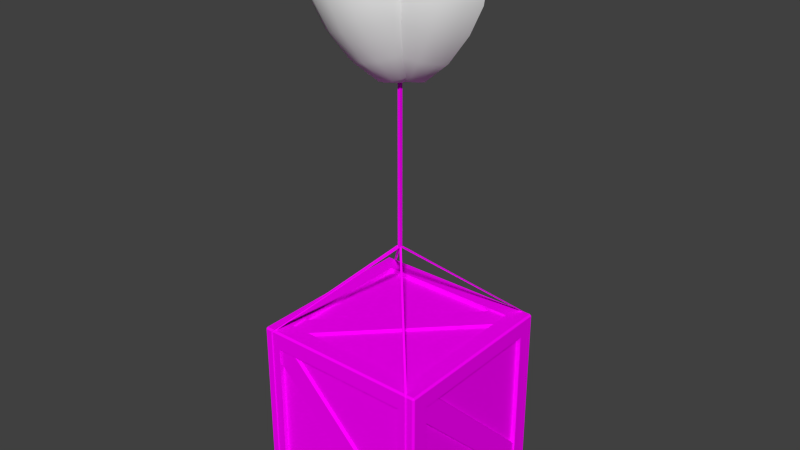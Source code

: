 # Source: obstacles_passive_ballon_crate_1.blend  (saved by Blender 2.70.0; exported with 4.5.12 LTS)
import bpy
from mathutils import Matrix  # noqa: F401  (used for matrix-valued properties, if any)

bpy.ops.wm.read_factory_settings(use_empty=True)
scene = bpy.context.scene
scene.name = 'Scene'

# ---- collections
col_collection_1 = bpy.data.collections.new('Collection 1'); scene.collection.children.link(col_collection_1)

# ---- images (referenced by path relative to the original .blend; pixels are not part of the script)
import os
ASSET_DIR = os.environ.get("B2B_ASSET_DIR", "")  # directory of the original .blend (textures are referenced by path, not embedded)
HERE = os.path.dirname(os.path.abspath(__file__))  # packed textures are extracted next to this script under _unpacked/

def load_image(name, relpath, width, height, colorspace="sRGB"):
    """Load a texture the original file referenced (path relative to the .blend, or extracted next to this script)."""
    p = next((c for c in (os.path.join(HERE, relpath), os.path.join(ASSET_DIR, relpath)) if relpath and os.path.exists(c)), "")
    if p:
        img = bpy.data.images.load(p, check_existing=True)
        img.name = name
    else:  # same state as the original file: an image datablock whose file is absent (Cycles renders it pink)
        img = bpy.data.images.new(name, width, height)
        img.source = "FILE"
        img.filepath = "//" + (relpath or name)
    img.colorspace_settings.name = colorspace
    return img
img_obstacles_passive_rope_diffuse_jpg = load_image('obstacles_passive_rope_diffuse.jpg', 'Texturen/obstacles_passive_rope_diffuse.jpg', 1024, 1024, 'sRGB')
img_obstacles_passive_wood_1_diffuse_png = load_image('obstacles_passive_wood_1_diffuse.png', 'Texturen/obstacles_passive_wood_1_diffuse.png', 1024, 1024, 'sRGB')
img_obstacles_passive_wood_1_normal_png = load_image('obstacles_passive_wood_1_normal.png', 'Texturen/obstacles_passive_wood_1_normal.png', 1024, 1024, 'sRGB')

# ---- materials (node trees are filled in below, after node groups)
mat_obstacles_passive_ballon_crate_1_ballon = bpy.data.materials.new('obstacles_passive_ballon_crate_1_ballon')
mat_obstacles_passive_ballon_crate_1_ballon.alpha_threshold = 0.0
mat_obstacles_passive_ballon_crate_1_ballon.roughness = 0.5
mat_obstacles_passive_ballon_crate_1_ballon.line_color = (0.0, 0.0, 0.0, 1.0)
mat_obstacles_passive_ballon_crate_1_rope_rope_1 = bpy.data.materials.new('obstacles_passive_ballon_crate_1_rope_rope_1')
mat_obstacles_passive_ballon_crate_1_rope_rope_1.alpha_threshold = 0.0
mat_obstacles_passive_ballon_crate_1_rope_rope_1.roughness = 0.5
mat_obstacles_passive_ballon_crate_1_rope_rope_1.line_color = (0.0, 0.0, 0.0, 1.0)
mat_obstacles_passive_ballon_crate_1_wood_1 = bpy.data.materials.new('obstacles_passive_ballon_crate_1_wood_1')
mat_obstacles_passive_ballon_crate_1_wood_1.alpha_threshold = 0.0
mat_obstacles_passive_ballon_crate_1_wood_1.roughness = 0.5
mat_obstacles_passive_ballon_crate_1_wood_1.line_color = (0.0, 0.0, 0.0, 1.0)

# ---- material node trees
mat_obstacles_passive_ballon_crate_1_ballon.use_nodes = True; mat_obstacles_passive_ballon_crate_1_ballon.node_tree.nodes.clear()
_N = mat_obstacles_passive_ballon_crate_1_ballon.node_tree.nodes; _L = mat_obstacles_passive_ballon_crate_1_ballon.node_tree.links
n0 = _N.new('ShaderNodeOutputMaterial'); n0.name = 'Material Output'; n0.location = (300, 300)
n1 = _N.new('ShaderNodeBsdfDiffuse'); n1.name = 'Diffuse BSDF'; n1.location = (10, 300)
_L.new(n1.outputs[0], n0.inputs[0])
n0.is_active_output = True
mat_obstacles_passive_ballon_crate_1_rope_rope_1.use_nodes = True; mat_obstacles_passive_ballon_crate_1_rope_rope_1.node_tree.nodes.clear()
_N = mat_obstacles_passive_ballon_crate_1_rope_rope_1.node_tree.nodes; _L = mat_obstacles_passive_ballon_crate_1_rope_rope_1.node_tree.links
n0 = _N.new('ShaderNodeOutputMaterial'); n0.name = 'Material Output'; n0.location = (300, 300)
n1 = _N.new('ShaderNodeBsdfDiffuse'); n1.name = 'Diffuse BSDF'; n1.location = (10, 300)
n2 = _N.new('ShaderNodeTexCoord'); n2.name = 'Texture Coordinate'; n2.location = (-553, 302)
n3 = _N.new('ShaderNodeTexImage'); n3.name = 'Image Texture'; n3.location = (-281, 285)
n3.width = 140
n3.image = img_obstacles_passive_rope_diffuse_jpg
_L.new(n1.outputs[0], n0.inputs[0])
_L.new(n2.outputs[2], n3.inputs[0])
_L.new(n3.outputs[0], n1.inputs[0])
n0.is_active_output = True
mat_obstacles_passive_ballon_crate_1_wood_1.use_nodes = True; mat_obstacles_passive_ballon_crate_1_wood_1.node_tree.nodes.clear()
_N = mat_obstacles_passive_ballon_crate_1_wood_1.node_tree.nodes; _L = mat_obstacles_passive_ballon_crate_1_wood_1.node_tree.links
n0 = _N.new('ShaderNodeBsdfDiffuse'); n0.name = 'Diffuse BSDF'; n0.location = (222, 401)
n1 = _N.new('ShaderNodeOutputMaterial'); n1.name = 'Material Output'; n1.location = (432, 320)
n2 = _N.new('ShaderNodeNormalMap'); n2.name = 'Normal Map'; n2.location = (17, 142)
n3 = _N.new('ShaderNodeTexImage'); n3.name = 'Image Texture'; n3.location = (-347, 394)
n3.width = 320
n3.image = img_obstacles_passive_wood_1_diffuse_png
n4 = _N.new('ShaderNodeTexImage'); n4.name = 'Image Texture.001'; n4.location = (-341, 165)
n4.width = 320
n4.image = img_obstacles_passive_wood_1_normal_png
n5 = _N.new('ShaderNodeTexCoord'); n5.name = 'Texture Coordinate'; n5.location = (-619, 293)
n6 = _N.new('ShaderNodeDisplacement'); n6.name = 'Displacement'; n6.location = (0, 0)
n6.inputs[1].default_value = 0.0
n6.inputs[2].default_value = 0.1
_L.new(n0.outputs[0], n1.inputs[0])
_L.new(n5.outputs[2], n3.inputs[0])
_L.new(n5.outputs[2], n4.inputs[0])
_L.new(n4.outputs[0], n2.inputs[1])
_L.new(n3.outputs[0], n0.inputs[0])
_L.new(n2.outputs[0], n6.inputs[0])
_L.new(n6.outputs[0], n1.inputs[2])
n1.is_active_output = True

# ---- world
world_world = bpy.data.worlds.new('World'); scene.world = world_world
world_world.color = (0.05088, 0.05088, 0.05088)
world_world.use_sun_shadow = False
world_world.sun_shadow_jitter_overblur = 0.0
world_world.cycles.sampling_method = 'MANUAL'
world_world.cycles.sample_map_resolution = 256

# ---- meshes
me_sphere_001 = bpy.data.meshes.new('Sphere.001')
me_sphere_001.from_pydata([(-0.3952, -0.08608, -0.6675), (-0.5123, -0.04085, -0.3561), (-0.5524, 0.01005, 0.005533), (-0.5216, 0.05228, 0.3133), (-0.421, 0.08132, 0.5344), (-0.2503, 0.1012, 0.6986), (-0.02771, 0.1132, 0.8118), (-0.3802, -0.1714, -0.6597), (-0.4845, -0.1985, -0.3417), (-0.5161, -0.1959, 0.02425), (-0.4823, -0.1706, 0.3335), (-0.3847, -0.1246, 0.5532), (-0.2225, -0.05637, 0.7129), (-0.01266, 0.02794, 0.8196), (-0.3345, -0.2454, -0.6611), (-0.4, -0.3352, -0.3443), (-0.4057, -0.3745, 0.02091), (-0.3628, -0.3639, 0.3299), (-0.2743, -0.3032, 0.5498), (-0.138, -0.1931, 0.7103), (0.03305, -0.04604, 0.8182), (0.2042, 0.1108, 0.8221), (-0.2651, -0.2968, -0.6714), (-0.2718, -0.4301, -0.3634), (-0.2382, -0.4985, -0.004003), (-0.1815, -0.4982, 0.3029), (-0.1068, -0.4273, 0.5249), (-0.009813, -0.288, 0.6913), (0.1024, -0.09743, 0.8079), (-0.1825, -0.3177, -0.6891), (-0.1193, -0.4689, -0.396), (-0.03895, -0.5492, -0.04668), (0.03418, -0.553, 0.2568), (0.09245, -0.4779, 0.4822), (0.1427, -0.3268, 0.6586), (0.185, -0.1184, 0.7902), (-0.09943, -0.3051, -0.7115), (0.03422, -0.4455, -0.4373), (0.1617, -0.5187, -0.1006), (0.2513, -0.52, 0.1984), (0.2931, -0.4474, 0.4283), (0.2962, -0.3034, 0.6173), (0.2681, -0.1058, 0.7678), (-0.2042, -0.1108, -0.8221), (-0.02842, -0.2608, -0.7351), (0.1654, -0.3637, -0.4809), (0.3331, -0.4117, -0.1576), (0.4369, -0.4042, 0.1367), (0.4645, -0.3404, 0.3713), (0.4274, -0.2216, 0.5737), (0.3391, -0.06146, 0.7442), (0.01969, -0.1915, -0.7564), (0.2543, -0.2357, -0.5203), (0.4492, -0.2445, -0.209), (0.5626, -0.2233, 0.08104), (0.5806, -0.1733, 0.3199), (0.5163, -0.09359, 0.5343), (0.3872, 0.007793, 0.723), (0.03758, -0.1079, -0.7721), (0.2874, -0.08114, -0.5493), (0.4924, -0.04258, -0.247), (0.6094, -0.004689, 0.03998), (0.6238, 0.02868, 0.282), (0.5494, 0.06096, 0.5053), (0.4051, 0.09144, 0.7072)], [], [(6, 5, 12, 13), (5, 4, 11, 12), (4, 3, 10, 11), (3, 2, 9, 10), (2, 1, 8, 9), (1, 0, 7, 8), (13, 12, 19, 20), (12, 11, 18, 19), (11, 10, 17, 18), (10, 9, 16, 17), (9, 8, 15, 16), (8, 7, 14, 15), (20, 19, 27, 28), (19, 18, 26, 27), (18, 17, 25, 26), (17, 16, 24, 25), (16, 15, 23, 24), (15, 14, 22, 23), (28, 27, 34, 35), (27, 26, 33, 34), (26, 25, 32, 33), (25, 24, 31, 32), (24, 23, 30, 31), (23, 22, 29, 30), (35, 34, 41, 42), (34, 33, 40, 41), (33, 32, 39, 40), (32, 31, 38, 39), (31, 30, 37, 38), (30, 29, 36, 37), (42, 41, 49, 50), (41, 40, 48, 49), (40, 39, 47, 48), (39, 38, 46, 47), (38, 37, 45, 46), (37, 36, 44, 45), (50, 49, 56, 57), (49, 48, 55, 56), (48, 47, 54, 55), (47, 46, 53, 54), (46, 45, 52, 53), (45, 44, 51, 52), (57, 56, 63, 64), (56, 55, 62, 63), (55, 54, 61, 62), (54, 53, 60, 61), (53, 52, 59, 60), (52, 51, 58, 59), (21, 6, 13), (0, 43, 7), (21, 13, 20), (7, 43, 14), (21, 20, 28), (14, 43, 22), (21, 28, 35), (22, 43, 29), (21, 35, 42), (29, 43, 36), (21, 42, 50), (36, 43, 44), (21, 50, 57), (44, 43, 51), (21, 57, 64), (51, 43, 58)])
me_sphere_001.polygons.foreach_set('use_smooth', [True] * 64)
me_sphere_001.materials.append(mat_obstacles_passive_ballon_crate_1_ballon)
me_sphere_001.use_remesh_preserve_volume = False
me_sphere_001.use_remesh_preserve_attributes = False
me_sphere_001.use_mirror_vertex_groups = False
me_sphere_001.update()
me_sphere = bpy.data.meshes.new('Sphere')
me_sphere.from_pydata([(-0.04476, 0.1271, -0.7688), (-0.2925, 0.08606, -0.5459), (-0.4947, 0.03258, -0.2439), (-0.609, -0.01686, 0.04237), (-0.6212, -0.05714, 0.2834), (-0.5447, -0.09285, 0.5055), (-0.3985, -0.1238, 0.706), (-0.0269, 0.04261, -0.7788), (-0.2595, -0.0701, -0.5645), (-0.4516, -0.1714, -0.2682), (-0.5623, -0.2377, 0.01599), (-0.5781, -0.2612, 0.259), (-0.5117, -0.249, 0.4869), (-0.3806, -0.2083, 0.6959), (0.02126, -0.0298, -0.7796), (-0.1705, -0.2039, -0.5659), (-0.3353, -0.3463, -0.2701), (-0.4364, -0.4269, 0.01398), (-0.4618, -0.436, 0.2572), (-0.4227, -0.3828, 0.4855), (-0.3325, -0.2808, 0.6952), (-0.1966, -0.1395, 0.8196), (0.09239, -0.07909, -0.7709), (-0.03906, -0.295, -0.5499), (-0.1636, -0.4652, -0.2492), (-0.2506, -0.5557, 0.03665), (-0.2901, -0.555, 0.2781), (-0.2912, -0.4739, 0.5015), (-0.2613, -0.33, 0.7039), (0.1757, -0.09774, -0.7541), (0.1148, -0.3294, -0.5189), (0.03742, -0.5103, -0.2086), (-0.03298, -0.6044, 0.08055), (-0.08906, -0.6, 0.3187), (-0.1374, -0.5083, 0.5325), (-0.1781, -0.3487, 0.7207), (0.2584, -0.08292, -0.7318), (0.2677, -0.302, -0.4775), (0.2371, -0.4745, -0.1546), (0.1832, -0.5657, 0.139), (0.1107, -0.5642, 0.3727), (0.01547, -0.481, 0.5739), (-0.09535, -0.3339, 0.743), (0.1966, 0.1395, -0.8196), (0.328, -0.03689, -0.7073), (0.3962, -0.217, -0.4322), (0.4052, -0.3634, -0.0954), (0.3651, -0.4455, 0.2031), (0.2787, -0.4531, 0.4319), (0.1441, -0.3959, 0.6192), (-0.02576, -0.2878, 0.7675), (0.3738, 0.03334, -0.6843), (0.481, -0.08722, -0.3898), (0.5159, -0.1938, -0.03999), (0.4849, -0.2619, 0.2631), (0.3894, -0.2835, 0.4873), (0.2288, -0.2661, 0.6616), (0.02011, -0.2176, 0.7905), (0.389, 0.1171, -0.6664), (0.509, 0.06753, -0.3568), (0.5525, 0.008371, 0.003189), (0.5245, -0.04307, 0.3098), (0.426, -0.08135, 0.5305), (0.2568, -0.1114, 0.6946), (0.03526, -0.1339, 0.8084)], [], [(6, 5, 12, 13), (5, 4, 11, 12), (4, 3, 10, 11), (3, 2, 9, 10), (2, 1, 8, 9), (1, 0, 7, 8), (13, 12, 19, 20), (12, 11, 18, 19), (11, 10, 17, 18), (10, 9, 16, 17), (9, 8, 15, 16), (8, 7, 14, 15), (20, 19, 27, 28), (19, 18, 26, 27), (18, 17, 25, 26), (17, 16, 24, 25), (16, 15, 23, 24), (15, 14, 22, 23), (28, 27, 34, 35), (27, 26, 33, 34), (26, 25, 32, 33), (25, 24, 31, 32), (24, 23, 30, 31), (23, 22, 29, 30), (35, 34, 41, 42), (34, 33, 40, 41), (33, 32, 39, 40), (32, 31, 38, 39), (31, 30, 37, 38), (30, 29, 36, 37), (42, 41, 49, 50), (41, 40, 48, 49), (40, 39, 47, 48), (39, 38, 46, 47), (38, 37, 45, 46), (37, 36, 44, 45), (50, 49, 56, 57), (49, 48, 55, 56), (48, 47, 54, 55), (47, 46, 53, 54), (46, 45, 52, 53), (45, 44, 51, 52), (57, 56, 63, 64), (56, 55, 62, 63), (55, 54, 61, 62), (54, 53, 60, 61), (53, 52, 59, 60), (52, 51, 58, 59), (21, 6, 13), (0, 43, 7), (21, 13, 20), (7, 43, 14), (21, 20, 28), (14, 43, 22), (21, 28, 35), (22, 43, 29), (21, 35, 42), (29, 43, 36), (21, 42, 50), (36, 43, 44), (21, 50, 57), (44, 43, 51), (21, 57, 64), (51, 43, 58)])
me_sphere.polygons.foreach_set('use_smooth', [True] * 64)
me_sphere.use_remesh_preserve_volume = False
me_sphere.use_remesh_preserve_attributes = False
me_sphere.use_mirror_vertex_groups = False
me_sphere.update()
me_cube_015 = bpy.data.meshes.new('Cube.015')
me_cube_015.from_pydata([(-0.01611, -0.01611, -0.02347), (-0.01611, 0.01611, -0.02347), (0.01611, 0.01611, -0.02347), (0.01611, -0.01611, -0.02347), (-0.01611, -0.01611, 1.763), (-0.01611, 0.01611, 1.763), (0.01611, 0.01611, 1.763), (0.01611, -0.01611, 1.763)], [], [(4, 5, 1, 0), (5, 6, 2, 1), (6, 7, 3, 2), (7, 4, 0, 3)])
_uv = me_cube_015.uv_layers.new(name='UVMap')
_uv.uv.foreach_set('vector', [0.9957, 1.778, 0.4908, 1.778, 0.4907, -0.7627, 0.9956, -0.7627, 0.4908, 1.778, -0.01409, 1.778, -0.01423, -0.7627, 0.4907, -0.7627, -0.01409, 1.778, -0.519, 1.778, -0.5192, -0.7627, -0.01423, -0.7627, 1.501, 1.778, 0.9957, 1.778, 0.9956, -0.7627, 1.501, -0.7627])
me_cube_015.materials.append(mat_obstacles_passive_ballon_crate_1_rope_rope_1)
me_cube_015.use_remesh_preserve_volume = False
me_cube_015.use_remesh_preserve_attributes = False
me_cube_015.use_mirror_vertex_groups = False
me_cube_015.update()
me_cube_003 = bpy.data.meshes.new('Cube.003')
me_cube_003.from_pydata([(0.9177, 0.9906, -0.9207), (0.8812, 0.9902, -0.9207), (0.8993, 1.009, -0.9207), (0.9177, 0.9906, -2.881), (0.8812, 0.9902, -2.881), (0.8993, 1.009, -2.881), (0.8993, 0.9758, -2.913), (0.8812, 0.9758, -2.895), (0.9177, 0.9758, -2.895), (0.8993, -0.9806, -2.913), (0.8812, -0.9806, -2.895), (0.9177, -0.9806, -2.895), (0.8993, -1.013, -2.879), (0.8812, -0.9944, -2.879), (0.9177, -0.9948, -2.879), (0.8993, -1.013, -0.9199), (0.8812, -0.9944, -0.9199), (0.9177, -0.9948, -0.9199), (0.02593, 0.01171, -0.004067), (8.654e-05, 0.01133, -0.02991), (0.01288, 0.0298, -0.01712), (0.01235, -0.02352, -0.01659), (-0.0004445, -0.005059, -0.02938), (0.0254, -0.005436, -0.003536), (-0.9177, -0.9906, -0.9207), (-0.8812, -0.9902, -0.9207), (-0.8993, -1.009, -0.9207), (-0.9177, -0.9906, -2.881), (-0.8812, -0.9902, -2.881), (-0.8993, -1.009, -2.881), (-0.8993, -0.9758, -2.913), (-0.8812, -0.9758, -2.895), (-0.9177, -0.9758, -2.895), (-0.8993, 0.9806, -2.913), (-0.8812, 0.9806, -2.895), (-0.9177, 0.9806, -2.895), (-0.8993, 1.013, -2.879), (-0.8812, 0.9944, -2.879), (-0.9177, 0.9948, -2.879), (-0.8993, 1.013, -0.9199), (-0.8812, 0.9944, -0.9199), (-0.9177, 0.9948, -0.9199), (-0.02593, -0.01171, -0.004066), (-8.659e-05, -0.01133, -0.02991), (-0.01288, -0.0298, -0.01712), (-0.01235, 0.02352, -0.01659), (0.0004445, 0.005059, -0.02938), (-0.0254, 0.005436, -0.003536)], [], [(0, 3, 5, 2), (2, 5, 4, 1), (4, 5, 6, 7), (5, 3, 8, 6), (6, 8, 11, 9), (7, 6, 9, 10), (9, 11, 14, 12), (10, 9, 12, 13), (12, 14, 17, 15), (13, 12, 15, 16), (15, 17, 23, 21), (16, 15, 21, 22), (0, 2, 20, 18), (2, 1, 19, 20), (18, 19, 1, 0), (17, 16, 22, 23), (24, 27, 29, 26), (26, 29, 28, 25), (28, 29, 30, 31), (29, 27, 32, 30), (30, 32, 35, 33), (31, 30, 33, 34), (33, 35, 38, 36), (34, 33, 36, 37), (36, 38, 41, 39), (37, 36, 39, 40), (39, 41, 47, 45), (40, 39, 45, 46), (24, 26, 44, 42), (26, 25, 43, 44), (42, 43, 25, 24), (41, 40, 46, 47)])
_uv = me_cube_003.uv_layers.new(name='UVMap')
_uv.uv.foreach_set('vector', [4.787, -4.355, 2.993, 0.1448, 2.924, 0.1061, 4.719, -4.393, -3.995, 2.051, -4.282, -3.996, -4.202, -4.0, -3.915, 2.048, -4.202, -4.0, -4.282, -3.996, -4.211, -4.1, -4.171, -4.044, 2.924, 0.1061, 2.993, 0.1448, 2.993, 0.2079, 2.925, 0.248, 2.925, 0.248, 2.993, 0.2079, 4.787, 4.25, 4.719, 4.29, -4.171, -4.044, -4.211, -4.1, 0.2382, -4.393, 0.2786, -4.337, 4.953, -4.393, 4.993, -4.337, 4.961, -4.287, 4.881, -4.289, 2.924, 5.351, 2.914, 5.419, 2.803, 5.353, 2.875, 5.32, 4.881, -4.289, 4.961, -4.287, 4.867, 1.763, 4.787, 1.762, 2.875, 5.32, 2.803, 5.353, 0.2786, -0.146, 0.3511, -0.1794, 4.787, 1.762, 4.867, 1.763, 4.993, 4.596, 4.925, 4.555, 0.3511, -0.1794, 0.2786, -0.146, 2.845, -4.393, 2.924, -4.386, 5.203, -4.391, 5.282, -4.393, 5.282, 0.5496, 5.211, 0.5842, -3.995, 2.051, -3.915, 2.048, 0.2786, 4.602, 0.2118, 4.645, 5.104, -4.39, 5.203, -4.393, 5.203, 0.5117, 5.157, 0.5791, 5.104, 0.5443, 5.018, 0.4877, 4.993, -4.393, 5.104, -4.391, 4.787, -4.355, 2.993, 0.1448, 2.924, 0.1061, 4.719, -4.393, -3.995, 2.051, -4.282, -3.996, -4.202, -4.0, -3.915, 2.048, -4.202, -4.0, -4.282, -3.996, -4.211, -4.1, -4.171, -4.044, 2.924, 0.1061, 2.993, 0.1448, 2.993, 0.2079, 2.925, 0.248, 2.925, 0.248, 2.993, 0.2079, 4.787, 4.25, 4.719, 4.29, -4.171, -4.044, -4.211, -4.1, 0.2382, -4.393, 0.2786, -4.337, 4.953, -4.393, 4.993, -4.337, 4.961, -4.287, 4.881, -4.289, 2.924, 5.351, 2.914, 5.419, 2.803, 5.353, 2.875, 5.32, 4.881, -4.289, 4.961, -4.287, 4.867, 1.763, 4.787, 1.762, 2.875, 5.32, 2.803, 5.353, 0.2786, -0.146, 0.3511, -0.1794, 4.787, 1.762, 4.867, 1.763, 4.993, 4.596, 4.925, 4.555, 0.3511, -0.1794, 0.2786, -0.146, 2.845, -4.393, 2.924, -4.386, 5.203, -4.391, 5.282, -4.393, 5.282, 0.5496, 5.211, 0.5842, -3.995, 2.051, -3.915, 2.048, 0.2786, 4.602, 0.2118, 4.645, 5.104, -4.39, 5.203, -4.393, 5.203, 0.5117, 5.157, 0.5791, 5.104, 0.5443, 5.018, 0.4877, 4.993, -4.393, 5.104, -4.391])
me_cube_003.materials.append(mat_obstacles_passive_ballon_crate_1_rope_rope_1)
me_cube_003.use_remesh_preserve_volume = False
me_cube_003.use_remesh_preserve_attributes = False
me_cube_003.use_mirror_vertex_groups = False
me_cube_003.update()
me_cube_014 = bpy.data.meshes.new('Cube.014')
me_cube_014.from_pydata([(-1.0, -0.98, -0.98), (-0.98, -0.98, -1.0), (-0.98, 0.98, -1.0), (-1.0, 0.98, -0.98), (-0.8, -0.8, -1.0), (-0.8, 0.8, -1.0), (-1.0, -0.8, -0.8), (-1.0, 0.8, -0.8), (-0.9867, -0.9867, -0.9867), (-0.9867, 0.9867, -0.9867), (-0.95, -0.8, -0.8), (-0.95, 0.8, -0.8), (-0.8, -0.8, -0.95), (-0.8, 0.8, -0.95)], [], [(1, 2, 5, 4), (0, 1, 8), (2, 1, 0, 3), (4, 5, 13, 12), (3, 0, 6, 7), (2, 3, 9), (7, 6, 10, 11)])
_uv = me_cube_014.uv_layers.new(name='UVMap')
_uv.uv.foreach_set('vector', [0.005062, 0.1284, 0.9035, 0.1284, 0.8126, 0.172, 0.09597, 0.172, 0.005014, 0.1213, 0.005062, 0.1284, 4.995e-05, 0.1249, 0.9035, 0.1284, 0.005062, 0.1284, 0.005014, 0.1213, 0.9034, 0.1213, 0.09597, 0.172, 0.8126, 0.172, 0.8126, 0.1824, 0.09597, 0.1824, 0.9034, 0.1213, 0.005014, 0.1213, 0.09593, 0.0838, 0.8125, 0.0838, 0.9035, 0.1284, 0.9034, 0.1213, 0.9085, 0.1248, 0.8125, 0.0838, 0.09593, 0.0838, 0.09593, 0.07339, 0.8125, 0.07339])
me_cube_014.materials.append(mat_obstacles_passive_ballon_crate_1_wood_1)
me_cube_014.use_remesh_preserve_volume = False
me_cube_014.use_remesh_preserve_attributes = False
me_cube_014.use_mirror_vertex_groups = False
me_cube_014.update()
me_cube_013 = bpy.data.meshes.new('Cube.013')
me_cube_013.from_pydata([(1.0, 0.98, -0.98), (0.98, 0.98, -1.0), (0.98, -0.98, -1.0), (1.0, -0.98, -0.98), (0.8, 0.8, -1.0), (0.8, -0.8, -1.0), (1.0, 0.8, -0.8), (1.0, -0.8, -0.8), (0.9867, 0.9867, -0.9867), (0.9867, -0.9867, -0.9867), (0.95, 0.8, -0.8), (0.95, -0.8, -0.8), (0.8, 0.8, -0.95), (0.8, -0.8, -0.95)], [], [(1, 2, 5, 4), (0, 1, 8), (2, 1, 0, 3), (4, 5, 13, 12), (3, 0, 6, 7), (2, 3, 9), (7, 6, 10, 11)])
_uv = me_cube_013.uv_layers.new(name='UVMap')
_uv.uv.foreach_set('vector', [0.005062, 0.1284, 0.9158, 0.1284, 0.8249, 0.172, 0.09597, 0.172, 0.005014, 0.1213, 0.005062, 0.1284, 4.995e-05, 0.1249, 0.9158, 0.1284, 0.005062, 0.1284, 0.005014, 0.1213, 0.9158, 0.1213, 0.09597, 0.172, 0.8249, 0.172, 0.8249, 0.1824, 0.09597, 0.1824, 0.9158, 0.1213, 0.005014, 0.1213, 0.09593, 0.0838, 0.8248, 0.0838, 0.9158, 0.1284, 0.9158, 0.1213, 0.9208, 0.1248, 0.8248, 0.0838, 0.09593, 0.0838, 0.09593, 0.07339, 0.8248, 0.07339])
me_cube_013.materials.append(mat_obstacles_passive_ballon_crate_1_wood_1)
me_cube_013.use_remesh_preserve_volume = False
me_cube_013.use_remesh_preserve_attributes = False
me_cube_013.use_mirror_vertex_groups = False
me_cube_013.update()
me_cube_012 = bpy.data.meshes.new('Cube.012')
me_cube_012.from_pydata([(-1.0, 0.98, 0.98), (-0.98, 0.98, 1.0), (-0.98, -0.98, 1.0), (-1.0, -0.98, 0.98), (-0.8, 0.8, 1.0), (-0.8, -0.8, 1.0), (-1.0, 0.8, 0.8), (-1.0, -0.8, 0.8), (-0.9867, 0.9867, 0.9867), (-0.9867, -0.9867, 0.9867), (-0.95, 0.8, 0.8), (-0.95, -0.8, 0.8), (-0.8, 0.8, 0.95), (-0.8, -0.8, 0.95)], [], [(1, 2, 5, 4), (0, 1, 8), (2, 1, 0, 3), (4, 5, 13, 12), (3, 0, 6, 7), (2, 3, 9), (7, 6, 10, 11)])
_uv = me_cube_012.uv_layers.new(name='UVMap')
_uv.uv.foreach_set('vector', [0.005062, 0.1284, 0.9246, 0.1284, 0.8337, 0.172, 0.09597, 0.172, 0.005014, 0.1213, 0.005062, 0.1284, 4.995e-05, 0.1249, 0.9246, 0.1284, 0.005062, 0.1284, 0.005014, 0.1213, 0.9246, 0.1213, 0.09597, 0.172, 0.8337, 0.172, 0.8337, 0.1824, 0.09597, 0.1824, 0.9246, 0.1213, 0.005014, 0.1213, 0.09593, 0.0838, 0.8336, 0.0838, 0.9246, 0.1284, 0.9246, 0.1213, 0.9296, 0.1248, 0.8336, 0.0838, 0.09593, 0.0838, 0.09593, 0.07339, 0.8336, 0.07339])
me_cube_012.materials.append(mat_obstacles_passive_ballon_crate_1_wood_1)
me_cube_012.use_remesh_preserve_volume = False
me_cube_012.use_remesh_preserve_attributes = False
me_cube_012.use_mirror_vertex_groups = False
me_cube_012.update()
me_cube_011 = bpy.data.meshes.new('Cube.011')
me_cube_011.from_pydata([(1.0, -0.98, 0.98), (0.98, -0.98, 1.0), (0.98, 0.98, 1.0), (1.0, 0.98, 0.98), (0.8, -0.8, 1.0), (0.8, 0.8, 1.0), (1.0, -0.8, 0.8), (1.0, 0.8, 0.8), (0.9867, -0.9867, 0.9867), (0.9867, 0.9867, 0.9867), (0.95, -0.8, 0.8), (0.95, 0.8, 0.8), (0.8, -0.8, 0.95), (0.8, 0.8, 0.95)], [], [(1, 2, 5, 4), (0, 1, 8), (2, 1, 0, 3), (4, 5, 13, 12), (3, 0, 6, 7), (2, 3, 9), (7, 6, 10, 11)])
_uv = me_cube_011.uv_layers.new(name='UVMap')
_uv.uv.foreach_set('vector', [0.005062, 0.1284, 0.9387, 0.1284, 0.8478, 0.172, 0.09597, 0.172, 0.005014, 0.1213, 0.005062, 0.1284, 4.995e-05, 0.1249, 0.9387, 0.1284, 0.005062, 0.1284, 0.005014, 0.1213, 0.9386, 0.1213, 0.09597, 0.172, 0.8478, 0.172, 0.8478, 0.1824, 0.09597, 0.1824, 0.9386, 0.1213, 0.005014, 0.1213, 0.09593, 0.0838, 0.8477, 0.0838, 0.9387, 0.1284, 0.9386, 0.1213, 0.9436, 0.1248, 0.8477, 0.0838, 0.09593, 0.0838, 0.09593, 0.07339, 0.8477, 0.07339])
me_cube_011.materials.append(mat_obstacles_passive_ballon_crate_1_wood_1)
me_cube_011.use_remesh_preserve_volume = False
me_cube_011.use_remesh_preserve_attributes = False
me_cube_011.use_mirror_vertex_groups = False
me_cube_011.update()
me_cube_010 = bpy.data.meshes.new('Cube.010')
me_cube_010.from_pydata([(0.98, 1.0, 0.98), (0.98, 0.98, 1.0), (-0.98, 0.98, 1.0), (-0.98, 1.0, 0.98), (0.8, 0.8, 1.0), (-0.8, 0.8, 1.0), (0.8, 1.0, 0.8), (-0.8, 1.0, 0.8), (0.9867, 0.9867, 0.9867), (-0.9867, 0.9867, 0.9867), (0.8, 0.95, 0.8), (-0.8, 0.95, 0.8), (0.8, 0.8, 0.95), (-0.8, 0.8, 0.95)], [], [(1, 2, 5, 4), (0, 1, 8), (2, 1, 0, 3), (4, 5, 13, 12), (3, 0, 6, 7), (2, 3, 9), (7, 6, 10, 11)])
_uv = me_cube_010.uv_layers.new(name='UVMap')
_uv.uv.foreach_set('vector', [0.005062, 0.1284, 0.9211, 0.1284, 0.8302, 0.172, 0.09597, 0.172, 0.005014, 0.1213, 0.005062, 0.1284, 4.995e-05, 0.1249, 0.9211, 0.1284, 0.005062, 0.1284, 0.005014, 0.1213, 0.921, 0.1213, 0.09597, 0.172, 0.8302, 0.172, 0.8302, 0.1824, 0.09597, 0.1824, 0.921, 0.1213, 0.005014, 0.1213, 0.09593, 0.0838, 0.8301, 0.0838, 0.9211, 0.1284, 0.921, 0.1213, 0.926, 0.1248, 0.8301, 0.0838, 0.09593, 0.0838, 0.09593, 0.07339, 0.8301, 0.07339])
me_cube_010.materials.append(mat_obstacles_passive_ballon_crate_1_wood_1)
me_cube_010.use_remesh_preserve_volume = False
me_cube_010.use_remesh_preserve_attributes = False
me_cube_010.use_mirror_vertex_groups = False
me_cube_010.update()
me_cube_009 = bpy.data.meshes.new('Cube.009')
me_cube_009.from_pydata([(-0.98, 1.0, 0.98), (-1.0, 0.98, 0.98), (-1.0, 0.98, -0.98), (-0.98, 1.0, -0.98), (-1.0, 0.8, 0.8), (-1.0, 0.8, -0.8), (-0.8, 1.0, 0.8), (-0.8, 1.0, -0.8), (-0.9867, 0.9867, 0.9867), (-0.9867, 0.9867, -0.9867), (-0.8, 0.95, 0.8), (-0.8, 0.95, -0.8), (-0.95, 0.8, 0.8), (-0.95, 0.8, -0.8)], [], [(1, 2, 5, 4), (0, 1, 8), (2, 1, 0, 3), (4, 5, 13, 12), (3, 0, 6, 7), (2, 3, 9), (7, 6, 10, 11)])
_uv = me_cube_009.uv_layers.new(name='UVMap')
_uv.uv.foreach_set('vector', [0.005062, 0.1284, 0.9369, 0.1284, 0.846, 0.172, 0.09597, 0.172, 0.005014, 0.1213, 0.005062, 0.1284, 4.995e-05, 0.1249, 0.9369, 0.1284, 0.005062, 0.1284, 0.005014, 0.1213, 0.9369, 0.1213, 0.09597, 0.172, 0.846, 0.172, 0.846, 0.1824, 0.09597, 0.1824, 0.9369, 0.1213, 0.005014, 0.1213, 0.09593, 0.0838, 0.846, 0.0838, 0.9369, 0.1284, 0.9369, 0.1213, 0.9419, 0.1248, 0.846, 0.0838, 0.09593, 0.0838, 0.09593, 0.07339, 0.846, 0.07339])
me_cube_009.materials.append(mat_obstacles_passive_ballon_crate_1_wood_1)
me_cube_009.use_remesh_preserve_volume = False
me_cube_009.use_remesh_preserve_attributes = False
me_cube_009.use_mirror_vertex_groups = False
me_cube_009.update()
me_cube_008 = bpy.data.meshes.new('Cube.008')
me_cube_008.from_pydata([(-0.98, 1.0, -0.98), (-0.98, 0.98, -1.0), (0.98, 0.98, -1.0), (0.98, 1.0, -0.98), (-0.8, 0.8, -1.0), (0.8, 0.8, -1.0), (-0.8, 1.0, -0.8), (0.8, 1.0, -0.8), (-0.9867, 0.9867, -0.9867), (0.9867, 0.9867, -0.9867), (-0.8, 0.95, -0.8), (0.8, 0.95, -0.8), (-0.8, 0.8, -0.95), (0.8, 0.8, -0.95)], [], [(1, 2, 5, 4), (0, 1, 8), (2, 1, 0, 3), (4, 5, 13, 12), (3, 0, 6, 7), (2, 3, 9), (7, 6, 10, 11)])
_uv = me_cube_008.uv_layers.new(name='UVMap')
_uv.uv.foreach_set('vector', [0.005062, 0.1284, 0.9211, 0.1284, 0.8302, 0.172, 0.09597, 0.172, 0.005014, 0.1213, 0.005062, 0.1284, 4.995e-05, 0.1249, 0.9211, 0.1284, 0.005062, 0.1284, 0.005014, 0.1213, 0.921, 0.1213, 0.09597, 0.172, 0.8302, 0.172, 0.8302, 0.1824, 0.09597, 0.1824, 0.921, 0.1213, 0.005014, 0.1213, 0.09593, 0.0838, 0.8301, 0.0838, 0.9211, 0.1284, 0.921, 0.1213, 0.926, 0.1248, 0.8301, 0.0838, 0.09593, 0.0838, 0.09593, 0.07339, 0.8301, 0.07339])
me_cube_008.materials.append(mat_obstacles_passive_ballon_crate_1_wood_1)
me_cube_008.use_remesh_preserve_volume = False
me_cube_008.use_remesh_preserve_attributes = False
me_cube_008.use_mirror_vertex_groups = False
me_cube_008.update()
me_cube_007 = bpy.data.meshes.new('Cube.007')
me_cube_007.from_pydata([(0.98, 1.0, -0.98), (1.0, 0.98, -0.98), (1.0, 0.98, 0.98), (0.98, 1.0, 0.98), (1.0, 0.8, -0.8), (1.0, 0.8, 0.8), (0.8, 1.0, -0.8), (0.8, 1.0, 0.8), (0.9867, 0.9867, -0.9867), (0.9867, 0.9867, 0.9867), (0.8, 0.95, -0.8), (0.8, 0.95, 0.8), (0.95, 0.8, -0.8), (0.95, 0.8, 0.8)], [], [(1, 2, 5, 4), (0, 1, 8), (2, 1, 0, 3), (4, 5, 13, 12), (3, 0, 6, 7), (2, 3, 9), (7, 6, 10, 11)])
_uv = me_cube_007.uv_layers.new(name='UVMap')
_uv.uv.foreach_set('vector', [0.005062, 0.1284, 0.9158, 0.1284, 0.8249, 0.172, 0.09597, 0.172, 0.005014, 0.1213, 0.005062, 0.1284, 4.995e-05, 0.1249, 0.9158, 0.1284, 0.005062, 0.1284, 0.005014, 0.1213, 0.9158, 0.1213, 0.09597, 0.172, 0.8249, 0.172, 0.8249, 0.1824, 0.09597, 0.1824, 0.9158, 0.1213, 0.005014, 0.1213, 0.09593, 0.0838, 0.8248, 0.0838, 0.9158, 0.1284, 0.9158, 0.1213, 0.9208, 0.1248, 0.8248, 0.0838, 0.09593, 0.0838, 0.09593, 0.07339, 0.8248, 0.07339])
me_cube_007.materials.append(mat_obstacles_passive_ballon_crate_1_wood_1)
me_cube_007.use_remesh_preserve_volume = False
me_cube_007.use_remesh_preserve_attributes = False
me_cube_007.use_mirror_vertex_groups = False
me_cube_007.update()
me_cube_006 = bpy.data.meshes.new('Cube.006')
me_cube_006.from_pydata([(-0.98, -1.0, -0.98), (-1.0, -0.98, -0.98), (-1.0, -0.98, 0.98), (-0.98, -1.0, 0.98), (-1.0, -0.8, -0.8), (-1.0, -0.8, 0.8), (-0.8, -1.0, -0.8), (-0.8, -1.0, 0.8), (-0.9867, -0.9867, -0.9867), (-0.9867, -0.9867, 0.9867), (-0.8, -0.95, -0.8), (-0.8, -0.95, 0.8), (-0.95, -0.8, -0.8), (-0.95, -0.8, 0.8)], [], [(1, 2, 5, 4), (0, 1, 8), (2, 1, 0, 3), (4, 5, 13, 12), (3, 0, 6, 7), (2, 3, 9), (7, 6, 10, 11)])
_uv = me_cube_006.uv_layers.new(name='UVMap')
_uv.uv.foreach_set('vector', [0.005062, 0.1284, 0.9105, 0.1284, 0.8196, 0.172, 0.09597, 0.172, 0.005014, 0.1213, 0.005062, 0.1284, 4.995e-05, 0.1249, 0.9105, 0.1284, 0.005062, 0.1284, 0.005014, 0.1213, 0.9105, 0.1213, 0.09597, 0.172, 0.8196, 0.172, 0.8196, 0.1824, 0.09597, 0.1824, 0.9105, 0.1213, 0.005014, 0.1213, 0.09593, 0.0838, 0.8196, 0.0838, 0.9105, 0.1284, 0.9105, 0.1213, 0.9155, 0.1248, 0.8196, 0.0838, 0.09593, 0.0838, 0.09593, 0.07339, 0.8196, 0.07339])
me_cube_006.materials.append(mat_obstacles_passive_ballon_crate_1_wood_1)
me_cube_006.use_remesh_preserve_volume = False
me_cube_006.use_remesh_preserve_attributes = False
me_cube_006.use_mirror_vertex_groups = False
me_cube_006.update()
me_cube_005 = bpy.data.meshes.new('Cube.005')
me_cube_005.from_pydata([(0.98, -1.0, -0.98), (0.98, -0.98, -1.0), (-0.98, -0.98, -1.0), (-0.98, -1.0, -0.98), (0.8, -0.8, -1.0), (-0.8, -0.8, -1.0), (0.8, -1.0, -0.8), (-0.8, -1.0, -0.8), (0.9867, -0.9867, -0.9867), (-0.9867, -0.9867, -0.9867), (0.8, -0.95, -0.8), (-0.8, -0.95, -0.8), (0.8, -0.8, -0.95), (-0.8, -0.8, -0.95)], [], [(1, 2, 5, 4), (0, 1, 8), (2, 1, 0, 3), (4, 5, 13, 12), (3, 0, 6, 7), (2, 3, 9), (7, 6, 10, 11)])
_uv = me_cube_005.uv_layers.new(name='UVMap')
_uv.uv.foreach_set('vector', [0.005062, 0.1284, 0.9105, 0.1284, 0.8196, 0.172, 0.09597, 0.172, 0.005014, 0.1213, 0.005062, 0.1284, 4.995e-05, 0.1249, 0.9105, 0.1284, 0.005062, 0.1284, 0.005014, 0.1213, 0.9105, 0.1213, 0.09597, 0.172, 0.8196, 0.172, 0.8196, 0.1824, 0.09597, 0.1824, 0.9105, 0.1213, 0.005014, 0.1213, 0.09593, 0.0838, 0.8196, 0.0838, 0.9105, 0.1284, 0.9105, 0.1213, 0.9155, 0.1248, 0.8196, 0.0838, 0.09593, 0.0838, 0.09593, 0.07339, 0.8196, 0.07339])
me_cube_005.materials.append(mat_obstacles_passive_ballon_crate_1_wood_1)
me_cube_005.use_remesh_preserve_volume = False
me_cube_005.use_remesh_preserve_attributes = False
me_cube_005.use_mirror_vertex_groups = False
me_cube_005.update()
me_cube_004 = bpy.data.meshes.new('Cube.004')
me_cube_004.from_pydata([(0.98, -1.0, 0.98), (1.0, -0.98, 0.98), (1.0, -0.98, -0.98), (0.98, -1.0, -0.98), (1.0, -0.8, 0.8), (1.0, -0.8, -0.8), (0.8, -1.0, 0.8), (0.8, -1.0, -0.8), (0.9867, -0.9867, 0.9867), (0.9867, -0.9867, -0.9867), (0.8, -0.95, 0.8), (0.8, -0.95, -0.8), (0.95, -0.8, 0.8), (0.95, -0.8, -0.8)], [], [(1, 2, 5, 4), (0, 1, 8), (2, 1, 0, 3), (4, 5, 13, 12), (3, 0, 6, 7), (2, 3, 9), (7, 6, 10, 11)])
_uv = me_cube_004.uv_layers.new(name='UVMap')
_uv.uv.foreach_set('vector', [0.005062, 0.1284, 0.9264, 0.1284, 0.8355, 0.172, 0.09597, 0.172, 0.005014, 0.1213, 0.005062, 0.1284, 4.995e-05, 0.1249, 0.9264, 0.1284, 0.005062, 0.1284, 0.005014, 0.1213, 0.9263, 0.1213, 0.09597, 0.172, 0.8355, 0.172, 0.8355, 0.1824, 0.09597, 0.1824, 0.9263, 0.1213, 0.005014, 0.1213, 0.09593, 0.0838, 0.8354, 0.0838, 0.9264, 0.1284, 0.9263, 0.1213, 0.9313, 0.1248, 0.8354, 0.0838, 0.09593, 0.0838, 0.09593, 0.07339, 0.8354, 0.07339])
me_cube_004.materials.append(mat_obstacles_passive_ballon_crate_1_wood_1)
me_cube_004.use_remesh_preserve_volume = False
me_cube_004.use_remesh_preserve_attributes = False
me_cube_004.use_mirror_vertex_groups = False
me_cube_004.update()
me_cube_001 = bpy.data.meshes.new('Cube.001')
me_cube_001.from_pydata([(-0.98, -1.0, 0.98), (-0.98, -0.98, 1.0), (0.98, -0.98, 1.0), (0.98, -1.0, 0.98), (-0.8, -0.8, 1.0), (0.8, -0.8, 1.0), (-0.8, -1.0, 0.8), (0.8, -1.0, 0.8), (-0.9867, -0.9867, 0.9867), (0.9867, -0.9867, 0.9867), (-0.8, -0.95, 0.8), (0.8, -0.95, 0.8), (-0.8, -0.8, 0.95), (0.8, -0.8, 0.95)], [], [(1, 2, 5, 4), (0, 1, 8), (2, 1, 0, 3), (4, 5, 13, 12), (3, 0, 6, 7), (2, 3, 9), (7, 6, 10, 11)])
_uv = me_cube_001.uv_layers.new(name='UVMap')
_uv.uv.foreach_set('vector', [0.005062, 0.1284, 0.9211, 0.1284, 0.8302, 0.172, 0.09597, 0.172, 0.005014, 0.1213, 0.005062, 0.1284, 4.995e-05, 0.1249, 0.9211, 0.1284, 0.005062, 0.1284, 0.005014, 0.1213, 0.921, 0.1213, 0.09597, 0.172, 0.8302, 0.172, 0.8302, 0.1824, 0.09597, 0.1824, 0.921, 0.1213, 0.005014, 0.1213, 0.09593, 0.0838, 0.8301, 0.0838, 0.9211, 0.1284, 0.921, 0.1213, 0.926, 0.1248, 0.8301, 0.0838, 0.09593, 0.0838, 0.09593, 0.07339, 0.8301, 0.07339])
me_cube_001.materials.append(mat_obstacles_passive_ballon_crate_1_wood_1)
me_cube_001.use_remesh_preserve_volume = False
me_cube_001.use_remesh_preserve_attributes = False
me_cube_001.use_mirror_vertex_groups = False
me_cube_001.update()
me_plane_010 = bpy.data.meshes.new('Plane.010')
me_plane_010.from_pydata([(-0.8, 0.8, -0.00889), (0.8, -0.8, -0.008888), (0.8, -0.6, 0.02111), (-0.6, 0.8, 0.02111), (-0.8, 0.6, 0.02111), (0.6, -0.8, 0.02111), (0.8, -0.6141, -0.008888), (0.7859, -0.6, -0.008888), (0.8, -0.6, 0.001112), (-0.6, 0.8, 0.00111), (-0.6, 0.7859, -0.00889), (-0.6141, 0.8, -0.00889), (-0.8, 0.6141, -0.00889), (-0.7859, 0.6, -0.00889), (-0.8, 0.6, 0.00111), (0.6, -0.8, 0.001112), (0.6, -0.7859, -0.008888), (0.6141, -0.8, -0.008888)], [], [(15, 5, 4, 14), (9, 3, 2, 8), (11, 12, 0), (13, 10, 7, 16), (6, 7, 8), (9, 10, 11), (12, 13, 14), (15, 16, 17), (9, 8, 7, 10), (12, 11, 10, 13), (15, 14, 13, 16), (6, 17, 16, 7), (17, 6, 1)])
_uv = me_plane_010.uv_layers.new(name='UVMap')
_uv.uv.foreach_set('vector', [0.07942, 0.1278, 0.07947, 0.1233, 0.92, 0.1221, 0.92, 0.1266, 0.9311, 0.1735, 0.9311, 0.178, 0.08699, 0.1792, 0.08705, 0.1747, 0.9375, 0.1703, 0.9265, 0.1296, 1.005, 0.1495, 0.9136, 0.1299, 0.9245, 0.1702, 0.09341, 0.1714, 0.08608, 0.1311, 0.08051, 0.1717, 0.09341, 0.1714, 0.08705, 0.1747, 0.9311, 0.1735, 0.9245, 0.1702, 0.9375, 0.1703, 0.9265, 0.1296, 0.9136, 0.1299, 0.92, 0.1266, 0.07942, 0.1278, 0.08608, 0.1311, 0.07307, 0.1309, 0.9311, 0.1735, 0.08705, 0.1747, 0.09341, 0.1714, 0.9245, 0.1702, 0.9265, 0.1296, 0.9375, 0.1703, 0.9245, 0.1702, 0.9136, 0.1299, 0.07942, 0.1278, 0.92, 0.1266, 0.9136, 0.1299, 0.08608, 0.1311, 0.08051, 0.1717, 0.07307, 0.1309, 0.08608, 0.1311, 0.09341, 0.1714, 0.07307, 0.1309, 0.08051, 0.1717, 0.005323, 0.1518])
me_plane_010.materials.append(mat_obstacles_passive_ballon_crate_1_wood_1)
me_plane_010.use_remesh_preserve_volume = False
me_plane_010.use_remesh_preserve_attributes = False
me_plane_010.use_mirror_vertex_groups = False
me_plane_010.update()
me_plane_009 = bpy.data.meshes.new('Plane.009')
me_plane_009.from_pydata([(-0.8, -0.8, 0.008889), (0.8, 0.8, 0.008888), (0.8, 0.6, -0.02111), (-0.6, -0.8, -0.02111), (-0.8, -0.6, -0.02111), (0.6, 0.8, -0.02111), (0.8, 0.6141, 0.008888), (0.7859, 0.6, 0.008888), (0.8, 0.6, -0.001112), (-0.6, -0.8, -0.001111), (-0.6, -0.7859, 0.008889), (-0.6141, -0.8, 0.008889), (-0.8, -0.6141, 0.008889), (-0.7859, -0.6, 0.008889), (-0.8, -0.6, -0.001111), (0.6, 0.8, -0.001112), (0.6, 0.7859, 0.008888), (0.6141, 0.8, 0.008888)], [], [(15, 5, 4, 14), (9, 3, 2, 8), (11, 12, 0), (13, 10, 7, 16), (6, 7, 8), (9, 10, 11), (12, 13, 14), (15, 16, 17), (9, 8, 7, 10), (12, 11, 10, 13), (15, 14, 13, 16), (6, 17, 16, 7), (17, 6, 1)])
_uv = me_plane_009.uv_layers.new(name='UVMap')
_uv.uv.foreach_set('vector', [0.07942, 0.1278, 0.07947, 0.1233, 0.92, 0.1221, 0.92, 0.1266, 0.9311, 0.1735, 0.9311, 0.178, 0.08699, 0.1792, 0.08705, 0.1747, 0.9375, 0.1703, 0.9265, 0.1296, 1.005, 0.1495, 0.9136, 0.1299, 0.9245, 0.1702, 0.09341, 0.1714, 0.08608, 0.1311, 0.08051, 0.1717, 0.09341, 0.1714, 0.08705, 0.1747, 0.9311, 0.1735, 0.9245, 0.1702, 0.9375, 0.1703, 0.9265, 0.1296, 0.9136, 0.1299, 0.92, 0.1266, 0.07942, 0.1278, 0.08608, 0.1311, 0.07307, 0.1309, 0.9311, 0.1735, 0.08705, 0.1747, 0.09341, 0.1714, 0.9245, 0.1702, 0.9265, 0.1296, 0.9375, 0.1703, 0.9245, 0.1702, 0.9136, 0.1299, 0.07942, 0.1278, 0.92, 0.1266, 0.9136, 0.1299, 0.08608, 0.1311, 0.08051, 0.1717, 0.07307, 0.1309, 0.08608, 0.1311, 0.09341, 0.1714, 0.07307, 0.1309, 0.08051, 0.1717, 0.005323, 0.1518])
me_plane_009.materials.append(mat_obstacles_passive_ballon_crate_1_wood_1)
me_plane_009.use_remesh_preserve_volume = False
me_plane_009.use_remesh_preserve_attributes = False
me_plane_009.use_mirror_vertex_groups = False
me_plane_009.update()
me_plane_008 = bpy.data.meshes.new('Plane.008')
me_plane_008.from_pydata([(0.8, 0.008892, 0.8), (-0.8, 0.008886, -0.8), (-0.6, -0.02111, -0.8), (0.8, -0.02111, 0.6), (0.6, -0.02111, 0.8), (-0.8, -0.02111, -0.6), (-0.6141, 0.008886, -0.8), (-0.6, 0.008886, -0.7859), (-0.6, -0.001114, -0.8), (0.8, -0.001108, 0.6), (0.7859, 0.008892, 0.6), (0.8, 0.008892, 0.6141), (0.6141, 0.008891, 0.8), (0.6, 0.008891, 0.7859), (0.6, -0.001109, 0.8), (-0.8, -0.001114, -0.6), (-0.7859, 0.008886, -0.6), (-0.8, 0.008886, -0.6141)], [], [(15, 5, 4, 14), (9, 3, 2, 8), (11, 12, 0), (13, 10, 7, 16), (6, 7, 8), (9, 10, 11), (12, 13, 14), (15, 16, 17), (9, 8, 7, 10), (12, 11, 10, 13), (15, 14, 13, 16), (6, 17, 16, 7), (17, 6, 1)])
_uv = me_plane_008.uv_layers.new(name='UVMap')
_uv.uv.foreach_set('vector', [0.07942, 0.1278, 0.07947, 0.1233, 0.92, 0.1221, 0.92, 0.1266, 0.9311, 0.1735, 0.9311, 0.178, 0.08699, 0.1792, 0.08705, 0.1747, 0.9375, 0.1703, 0.9265, 0.1296, 1.005, 0.1495, 0.9136, 0.1299, 0.9245, 0.1702, 0.09341, 0.1714, 0.08608, 0.1311, 0.08051, 0.1717, 0.09341, 0.1714, 0.08705, 0.1747, 0.9311, 0.1735, 0.9245, 0.1702, 0.9375, 0.1703, 0.9265, 0.1296, 0.9136, 0.1299, 0.92, 0.1266, 0.07942, 0.1278, 0.08608, 0.1311, 0.07307, 0.1309, 0.9311, 0.1735, 0.08705, 0.1747, 0.09341, 0.1714, 0.9245, 0.1702, 0.9265, 0.1296, 0.9375, 0.1703, 0.9245, 0.1702, 0.9136, 0.1299, 0.07942, 0.1278, 0.92, 0.1266, 0.9136, 0.1299, 0.08608, 0.1311, 0.08051, 0.1717, 0.07307, 0.1309, 0.08608, 0.1311, 0.09341, 0.1714, 0.07307, 0.1309, 0.08051, 0.1717, 0.005323, 0.1518])
me_plane_008.materials.append(mat_obstacles_passive_ballon_crate_1_wood_1)
me_plane_008.use_remesh_preserve_volume = False
me_plane_008.use_remesh_preserve_attributes = False
me_plane_008.use_mirror_vertex_groups = False
me_plane_008.update()
me_plane_007 = bpy.data.meshes.new('Plane.007')
me_plane_007.from_pydata([(-0.8, -0.008891, 0.8), (0.8, -0.008887, -0.8), (0.6, 0.02111, -0.8), (-0.8, 0.02111, 0.6), (-0.6, 0.02111, 0.8), (0.8, 0.02111, -0.6), (0.6141, -0.008887, -0.8), (0.6, -0.008887, -0.7859), (0.6, 0.001113, -0.8), (-0.8, 0.001109, 0.6), (-0.7859, -0.008891, 0.6), (-0.8, -0.008891, 0.6141), (-0.6141, -0.00889, 0.8), (-0.6, -0.00889, 0.7859), (-0.6, 0.00111, 0.8), (0.8, 0.001113, -0.6), (0.7859, -0.008887, -0.6), (0.8, -0.008887, -0.6141)], [], [(15, 5, 4, 14), (9, 3, 2, 8), (11, 12, 0), (13, 10, 7, 16), (6, 7, 8), (9, 10, 11), (12, 13, 14), (15, 16, 17), (9, 8, 7, 10), (12, 11, 10, 13), (15, 14, 13, 16), (6, 17, 16, 7), (17, 6, 1)])
_uv = me_plane_007.uv_layers.new(name='UVMap')
_uv.uv.foreach_set('vector', [0.07942, 0.1278, 0.07947, 0.1233, 0.92, 0.1221, 0.92, 0.1266, 0.9311, 0.1735, 0.9311, 0.178, 0.08699, 0.1792, 0.08705, 0.1747, 0.9375, 0.1703, 0.9265, 0.1296, 1.005, 0.1495, 0.9136, 0.1299, 0.9245, 0.1702, 0.09341, 0.1714, 0.08608, 0.1311, 0.08051, 0.1717, 0.09341, 0.1714, 0.08705, 0.1747, 0.9311, 0.1735, 0.9245, 0.1702, 0.9375, 0.1703, 0.9265, 0.1296, 0.9136, 0.1299, 0.92, 0.1266, 0.07942, 0.1278, 0.08608, 0.1311, 0.07307, 0.1309, 0.9311, 0.1735, 0.08705, 0.1747, 0.09341, 0.1714, 0.9245, 0.1702, 0.9265, 0.1296, 0.9375, 0.1703, 0.9245, 0.1702, 0.9136, 0.1299, 0.07942, 0.1278, 0.92, 0.1266, 0.9136, 0.1299, 0.08608, 0.1311, 0.08051, 0.1717, 0.07307, 0.1309, 0.08608, 0.1311, 0.09341, 0.1714, 0.07307, 0.1309, 0.08051, 0.1717, 0.005323, 0.1518])
me_plane_007.materials.append(mat_obstacles_passive_ballon_crate_1_wood_1)
me_plane_007.use_remesh_preserve_volume = False
me_plane_007.use_remesh_preserve_attributes = False
me_plane_007.use_mirror_vertex_groups = False
me_plane_007.update()
me_plane_006 = bpy.data.meshes.new('Plane.006')
me_plane_006.from_pydata([(-0.00889, 0.8, 0.8), (-0.008888, -0.8, -0.8), (0.02111, -0.6, -0.8), (0.02111, 0.8, 0.6), (0.02111, 0.6, 0.8), (0.02111, -0.8, -0.6), (-0.008888, -0.6141, -0.8), (-0.008888, -0.6, -0.7859), (0.001112, -0.6, -0.8), (0.00111, 0.8, 0.6), (-0.00889, 0.7859, 0.6), (-0.00889, 0.8, 0.6141), (-0.00889, 0.6141, 0.8), (-0.00889, 0.6, 0.7859), (0.00111, 0.6, 0.8), (0.001112, -0.8, -0.6), (-0.008888, -0.7859, -0.6), (-0.008888, -0.8, -0.6141)], [], [(15, 5, 4, 14), (9, 3, 2, 8), (11, 12, 0), (13, 10, 7, 16), (6, 7, 8), (9, 10, 11), (12, 13, 14), (15, 16, 17), (9, 8, 7, 10), (12, 11, 10, 13), (15, 14, 13, 16), (6, 17, 16, 7), (17, 6, 1)])
_uv = me_plane_006.uv_layers.new(name='UVMap')
_uv.uv.foreach_set('vector', [0.07942, 0.1278, 0.07947, 0.1233, 0.92, 0.1221, 0.92, 0.1266, 0.9311, 0.1735, 0.9311, 0.178, 0.08699, 0.1792, 0.08705, 0.1747, 0.9375, 0.1703, 0.9265, 0.1296, 1.005, 0.1495, 0.9136, 0.1299, 0.9245, 0.1702, 0.09341, 0.1714, 0.08608, 0.1311, 0.08051, 0.1717, 0.09341, 0.1714, 0.08705, 0.1747, 0.9311, 0.1735, 0.9245, 0.1702, 0.9375, 0.1703, 0.9265, 0.1296, 0.9136, 0.1299, 0.92, 0.1266, 0.07942, 0.1278, 0.08608, 0.1311, 0.07307, 0.1309, 0.9311, 0.1735, 0.08705, 0.1747, 0.09341, 0.1714, 0.9245, 0.1702, 0.9265, 0.1296, 0.9375, 0.1703, 0.9245, 0.1702, 0.9136, 0.1299, 0.07942, 0.1278, 0.92, 0.1266, 0.9136, 0.1299, 0.08608, 0.1311, 0.08051, 0.1717, 0.07307, 0.1309, 0.08608, 0.1311, 0.09341, 0.1714, 0.07307, 0.1309, 0.08051, 0.1717, 0.005323, 0.1518])
me_plane_006.materials.append(mat_obstacles_passive_ballon_crate_1_wood_1)
me_plane_006.use_remesh_preserve_volume = False
me_plane_006.use_remesh_preserve_attributes = False
me_plane_006.use_mirror_vertex_groups = False
me_plane_006.update()
me_plane_002 = bpy.data.meshes.new('Plane.002')
me_plane_002.from_pydata([(-0.8, -0.8, 0.95), (0.8, -0.8, 0.95), (-0.8, 0.8, 0.95), (0.8, 0.8, 0.95), (-0.8, 0.8, -0.95), (0.8, 0.8, -0.95), (-0.8, -0.8, -0.95), (0.8, -0.8, -0.95), (-0.95, 0.8, -0.8), (-0.95, -0.8, -0.8), (-0.95, 0.8, 0.8), (-0.95, -0.8, 0.8), (0.95, -0.8, -0.8), (0.95, 0.8, -0.8), (0.95, -0.8, 0.8), (0.95, 0.8, 0.8), (-0.8, 0.95, 0.8), (0.8, 0.95, 0.8), (-0.8, 0.95, -0.8), (0.8, 0.95, -0.8), (0.8, -0.95, 0.8), (-0.8, -0.95, 0.8), (0.8, -0.95, -0.8), (-0.8, -0.95, -0.8)], [], [(6, 4, 5, 7), (2, 0, 1, 3), (13, 15, 14, 12), (11, 10, 8, 9), (18, 16, 17, 19), (22, 20, 21, 23)])
_uv = me_plane_002.uv_layers.new(name='UVMap')
_uv.uv.foreach_set('vector', [0.2464, 0.7998, 0.2464, 0.4633, 0.7498, 0.4633, 0.7498, 0.7998, 0.2073, 0.4048, 0.2073, 0.07489, 0.7009, 0.07489, 0.7009, 0.4048, 0.01675, 0.9857, 0.01675, 0.6319, 0.5082, 0.6319, 0.5082, 0.9857, 0.9679, 0.992, 0.4685, 0.992, 0.4685, 0.6352, 0.9679, 0.6352, 0.9628, 0.2819, 0.9628, 0.6138, 0.4885, 0.6138, 0.4885, 0.2819, 0.5002, 0.2559, 0.5002, 0.6154, 0.01547, 0.6154, 0.01547, 0.2559])
me_plane_002.materials.append(mat_obstacles_passive_ballon_crate_1_wood_1)
me_plane_002.use_remesh_preserve_volume = False
me_plane_002.use_remesh_preserve_attributes = False
me_plane_002.use_mirror_vertex_groups = False
me_plane_002.update()
me_plane_001 = bpy.data.meshes.new('Plane.001')
me_plane_001.from_pydata([(0.008889, -0.8, 0.8), (0.008889, 0.8, -0.8), (-0.02111, 0.6, -0.8), (-0.02111, -0.8, 0.6), (-0.02111, -0.6, 0.8), (-0.02111, 0.8, -0.6), (0.008889, 0.6141, -0.8), (0.008889, 0.6, -0.7859), (-0.001111, 0.6, -0.8), (-0.001111, -0.8, 0.6), (0.008889, -0.7859, 0.6), (0.008889, -0.8, 0.6141), (0.008889, -0.6141, 0.8), (0.008889, -0.6, 0.7859), (-0.001111, -0.6, 0.8), (-0.001111, 0.8, -0.6), (0.008889, 0.7859, -0.6), (0.008889, 0.8, -0.6141)], [], [(15, 5, 4, 14), (9, 3, 2, 8), (11, 12, 0), (13, 10, 7, 16), (6, 7, 8), (9, 10, 11), (12, 13, 14), (15, 16, 17), (9, 8, 7, 10), (12, 11, 10, 13), (15, 14, 13, 16), (6, 17, 16, 7), (17, 6, 1)])
_uv = me_plane_001.uv_layers.new(name='UVMap')
_uv.uv.foreach_set('vector', [0.07942, 0.1278, 0.07947, 0.1233, 0.92, 0.1221, 0.92, 0.1266, 0.9311, 0.1735, 0.9311, 0.178, 0.08699, 0.1792, 0.08705, 0.1747, 0.9375, 0.1703, 0.9265, 0.1296, 1.005, 0.1495, 0.9136, 0.1299, 0.9245, 0.1702, 0.09341, 0.1714, 0.08608, 0.1311, 0.08051, 0.1717, 0.09341, 0.1714, 0.08705, 0.1747, 0.9311, 0.1735, 0.9245, 0.1702, 0.9375, 0.1703, 0.9265, 0.1296, 0.9136, 0.1299, 0.92, 0.1266, 0.07942, 0.1278, 0.08608, 0.1311, 0.07307, 0.1309, 0.9311, 0.1735, 0.08705, 0.1747, 0.09341, 0.1714, 0.9245, 0.1702, 0.9265, 0.1296, 0.9375, 0.1703, 0.9245, 0.1702, 0.9136, 0.1299, 0.07942, 0.1278, 0.92, 0.1266, 0.9136, 0.1299, 0.08608, 0.1311, 0.08051, 0.1717, 0.07307, 0.1309, 0.08608, 0.1311, 0.09341, 0.1714, 0.07307, 0.1309, 0.08051, 0.1717, 0.005323, 0.1518])
me_plane_001.materials.append(mat_obstacles_passive_ballon_crate_1_wood_1)
me_plane_001.use_remesh_preserve_volume = False
me_plane_001.use_remesh_preserve_attributes = False
me_plane_001.use_mirror_vertex_groups = False
me_plane_001.update()

# ---- objects
ob_sphere_001 = bpy.data.objects.new('Sphere.001', me_sphere_001)
ob_sphere = bpy.data.objects.new('Sphere', me_sphere)
ob_cube = bpy.data.objects.new('Cube', me_cube_015)
ob_cube_013 = bpy.data.objects.new('Cube.013', me_cube_003)
ob_cube_012 = bpy.data.objects.new('Cube.012', me_cube_014)
ob_cube_011 = bpy.data.objects.new('Cube.011', me_cube_013)
ob_cube_010 = bpy.data.objects.new('Cube.010', me_cube_012)
ob_cube_009 = bpy.data.objects.new('Cube.009', me_cube_011)
ob_cube_008 = bpy.data.objects.new('Cube.008', me_cube_010)
ob_cube_007 = bpy.data.objects.new('Cube.007', me_cube_009)
ob_cube_006 = bpy.data.objects.new('Cube.006', me_cube_008)
ob_cube_005 = bpy.data.objects.new('Cube.005', me_cube_007)
ob_cube_004 = bpy.data.objects.new('Cube.004', me_cube_006)
ob_cube_003 = bpy.data.objects.new('Cube.003', me_cube_005)
ob_cube_002 = bpy.data.objects.new('Cube.002', me_cube_004)
ob_cube_001 = bpy.data.objects.new('Cube.001', me_cube_001)
ob_plane_009 = bpy.data.objects.new('Plane.009', me_plane_010)
ob_plane_008 = bpy.data.objects.new('Plane.008', me_plane_009)
ob_plane_007 = bpy.data.objects.new('Plane.007', me_plane_008)
ob_plane_006 = bpy.data.objects.new('Plane.006', me_plane_007)
ob_plane_005 = bpy.data.objects.new('Plane.005', me_plane_006)
ob_plane_000 = bpy.data.objects.new('Plane.000', me_plane_002)
ob_plane_001 = bpy.data.objects.new('Plane.001', me_plane_001)

# ---- transforms, parenting, visibility, modifiers, constraints
ob_sphere_001.location = (0.196, 1.192, 5.448)
ob_sphere_001.lineart.crease_threshold = 0.0
ob_sphere.location = (-0.1942, 0.8939, 5.448)
ob_sphere.lineart.crease_threshold = 0.0
ob_cube.location = (0.0, 1.0, 2.9)
ob_cube.lineart.crease_threshold = 0.0
ob_cube_013.location = (-1.192e-07, 1.0, 2.9)
ob_cube_013.lineart.crease_threshold = 0.0
ob_cube_012.location = (0.0, 1.0, 1.0)
ob_cube_012.lineart.crease_threshold = 0.0
ob_cube_011.location = (0.0, 1.0, 1.0)
ob_cube_011.lineart.crease_threshold = 0.0
ob_cube_010.location = (0.0, 1.0, 1.0)
ob_cube_010.lineart.crease_threshold = 0.0
ob_cube_009.location = (0.0, 1.0, 1.0)
ob_cube_009.lineart.crease_threshold = 0.0
ob_cube_008.location = (0.0, 1.0, 1.0)
ob_cube_008.lineart.crease_threshold = 0.0
ob_cube_007.location = (0.0, 1.0, 1.0)
ob_cube_007.lineart.crease_threshold = 0.0
ob_cube_006.location = (0.0, 1.0, 1.0)
ob_cube_006.lineart.crease_threshold = 0.0
ob_cube_005.location = (0.0, 1.0, 1.0)
ob_cube_005.lineart.crease_threshold = 0.0
ob_cube_004.location = (0.0, 1.0, 1.0)
ob_cube_004.lineart.crease_threshold = 0.0
ob_cube_003.location = (0.0, 1.0, 1.0)
ob_cube_003.lineart.crease_threshold = 0.0
ob_cube_002.location = (0.0, 1.0, 1.0)
ob_cube_002.lineart.crease_threshold = 0.0
ob_cube_001.location = (0.0, 1.0, 1.0)
ob_cube_001.lineart.crease_threshold = 0.0
ob_plane_009.location = (-1.518e-08, 1.0, 0.02891)
ob_plane_009.lineart.crease_threshold = 0.0
ob_plane_008.location = (-1.778e-08, 1.0, 1.971)
ob_plane_008.lineart.crease_threshold = 0.0
ob_plane_007.location = (0.002325, 1.972, 1.0)
ob_plane_007.lineart.crease_threshold = 0.0
ob_plane_006.location = (0.002326, 0.02877, 1.0)
ob_plane_006.lineart.crease_threshold = 0.0
ob_plane_005.location = (-0.9708, 1.0, 1.0)
ob_plane_005.lineart.crease_threshold = 0.0
ob_plane_000.location = (8.196e-08, 1.0, 1.0)
ob_plane_000.lineart.crease_threshold = 0.0
ob_plane_001.location = (0.9711, 1.0, 1.0)
ob_plane_001.lineart.crease_threshold = 0.0

# ---- collection membership
col_collection_1.objects.link(ob_sphere_001)
col_collection_1.objects.link(ob_sphere)
col_collection_1.objects.link(ob_cube)
col_collection_1.objects.link(ob_cube_013)
col_collection_1.objects.link(ob_cube_012)
col_collection_1.objects.link(ob_cube_011)
col_collection_1.objects.link(ob_cube_010)
col_collection_1.objects.link(ob_cube_009)
col_collection_1.objects.link(ob_cube_008)
col_collection_1.objects.link(ob_cube_007)
col_collection_1.objects.link(ob_cube_006)
col_collection_1.objects.link(ob_cube_005)
col_collection_1.objects.link(ob_cube_004)
col_collection_1.objects.link(ob_cube_003)
col_collection_1.objects.link(ob_cube_002)
col_collection_1.objects.link(ob_cube_001)
col_collection_1.objects.link(ob_plane_009)
col_collection_1.objects.link(ob_plane_008)
col_collection_1.objects.link(ob_plane_007)
col_collection_1.objects.link(ob_plane_006)
col_collection_1.objects.link(ob_plane_005)
col_collection_1.objects.link(ob_plane_000)
col_collection_1.objects.link(ob_plane_001)

# ---- scene / render settings (as saved in the file)
scene.frame_start = 1; scene.frame_end = 250; scene.frame_set(1)
scene.render.engine = 'CYCLES'
scene.render.image_settings.color_mode = 'RGB'
scene.render.image_settings.compression = 90
scene.render.resolution_percentage = 50
scene.render.dither_intensity = 0.0
scene.render.bake_margin = 2
scene.cycles.use_denoising = False
scene.cycles.samples = 50
scene.cycles.sampling_pattern = 'TABULATED_SOBOL'
scene.cycles.light_sampling_threshold = 0.0
scene.cycles.use_adaptive_sampling = False
scene.cycles.use_light_tree = False
scene.cycles.blur_glossy = 0.0
scene.cycles.volume_bounces = 1
scene.cycles.pixel_filter_type = 'GAUSSIAN'
scene.cycles.sample_clamp_indirect = 0.0
scene.view_settings.view_transform = 'Standard'
bpy.context.view_layer.update()

# ---- added for rendering (the .blend has no active camera and no usable light): camera, sun
cam_auto = bpy.data.cameras.new('AutoCamera')
cam_auto.lens = 50.0
cam_auto.sensor_width = 36.0
cam_auto.clip_end = 1000.0
ob_auto_camera = bpy.data.objects.new('AutoCamera', cam_auto)
scene.collection.objects.link(ob_auto_camera)
ob_auto_camera.location = (6.38197, -6.65837, 8.23392)
ob_auto_camera.rotation_euler = (1.09748, -7.21219e-08, 0.694738)
scene.camera = ob_auto_camera
light_auto_sun = bpy.data.lights.new('AutoSun', 'SUN')
light_auto_sun.energy = 3.0
light_auto_sun.angle = 0.0523599
ob_auto_sun = bpy.data.objects.new('AutoSun', light_auto_sun)
scene.collection.objects.link(ob_auto_sun)
ob_auto_sun.rotation_euler = (0.872665, 0.174533, 0.523599)
bpy.context.view_layer.update()
